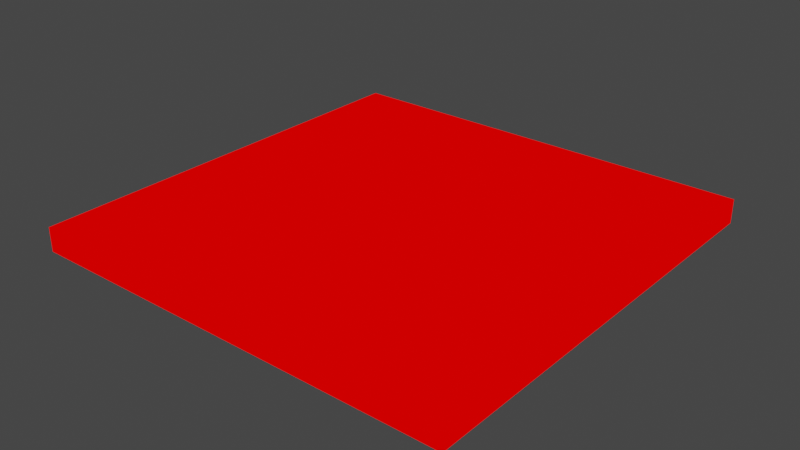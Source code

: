 # Source: floor.blend  (saved by Blender 2.82.7; exported with 4.5.12 LTS)
import bpy
from mathutils import Matrix  # noqa: F401  (used for matrix-valued properties, if any)

bpy.ops.wm.read_factory_settings(use_empty=True)
scene = bpy.context.scene
scene.name = 'Scene'

# ---- collections
col_collection = bpy.data.collections.new('Collection'); scene.collection.children.link(col_collection)

# ---- materials (node trees are filled in below, after node groups)
mat_mat1 = bpy.data.materials.new('mat1')
mat_mat1.alpha_threshold = 0.0
mat_mat1.use_transparent_shadow = False
mat_mat1.line_color = (0.0, 0.0, 0.0, 1.0)

# ---- material node trees
mat_mat1.use_nodes = True; mat_mat1.node_tree.nodes.clear()
_N = mat_mat1.node_tree.nodes; _L = mat_mat1.node_tree.links
n0 = _N.new('ShaderNodeOutputMaterial'); n0.name = 'Material Output'; n0.location = (300, 300)
n1 = _N.new('ShaderNodeRGB'); n1.name = 'RGB'; n1.location = (-10, 295)
n1.outputs[0].default_value = (1.0, 0.0, 0.0, 1.0)
_L.new(n1.outputs[0], n0.inputs[0])
n0.is_active_output = True

# ---- world
world_world = bpy.data.worlds.new('World'); scene.world = world_world
world_world.use_nodes = True; world_world.node_tree.nodes.clear()
_N = world_world.node_tree.nodes; _L = world_world.node_tree.links
n0 = _N.new('ShaderNodeOutputWorld'); n0.name = 'World Output'; n0.location = (300, 300)
n1 = _N.new('ShaderNodeBackground'); n1.name = 'Background'; n1.location = (10, 300)
n1.inputs[0].default_value = (0.05088, 0.05088, 0.05088, 1.0)
_L.new(n1.outputs[0], n0.inputs[0])
n0.is_active_output = True
world_world.color = (0.05088, 0.05088, 0.05088)
world_world.use_sun_shadow = False
world_world.sun_shadow_jitter_overblur = 0.0

# ---- meshes
me_floor = bpy.data.meshes.new('floor')
me_floor.from_pydata([(-18.0, -18.0, -2.0), (-18.0, -18.0, 0.0), (-18.0, 18.0, -2.0), (-18.0, 18.0, 0.0), (18.0, -18.0, -2.0), (18.0, -18.0, 0.0), (18.0, 18.0, -2.0), (18.0, 18.0, 0.0)], [], [(0, 1, 3, 2), (2, 3, 7, 6), (6, 7, 5, 4), (4, 5, 1, 0), (2, 6, 4, 0), (7, 3, 1, 5)])
_uv = me_floor.uv_layers.new(name='UVMap')
_uv.uv.foreach_set('vector', [1.0, 0.5, 0.9545, 0.5, 0.9545, 0.0, 1.0, 0.0, 0.9091, 0.5, 0.8636, 0.5, 0.8636, 0.0, 0.9091, 0.0, 0.8636, 0.5, 0.8182, 0.5, 0.8182, 0.0, 0.8636, 0.0, 0.9091, 0.0, 0.9545, 0.0, 0.9545, 0.5, 0.9091, 0.5, 0.0, 0.5, 0.8182, 0.5, 0.8182, 1.0, 8.67e-08, 1.0, 0.8182, 0.5, 8.67e-08, 0.5, 0.0, 5.298e-08, 0.8182, 0.0])
me_floor.materials.append(mat_mat1)
me_floor.use_remesh_preserve_volume = False
me_floor.use_remesh_preserve_attributes = False
me_floor.use_mirror_vertex_groups = False
me_floor.update()

# ---- objects
ob_floor = bpy.data.objects.new('floor', me_floor)

# ---- transforms, parenting, visibility, modifiers, constraints
ob_floor.location = (0.0, 0.0, 0.0)
ob_floor.lock_rotations_4d = False
ob_floor.empty_display_type = 'ARROWS'
ob_floor.lineart.crease_threshold = 0.0

# ---- collection membership
col_collection.objects.link(ob_floor)

# ---- scene / render settings (as saved in the file)
scene.frame_start = 1; scene.frame_end = 250; scene.frame_set(1)
scene.render.engine = 'BLENDER_EEVEE_NEXT'
scene.cycles.use_denoising = False
scene.cycles.samples = 128
scene.cycles.sampling_pattern = 'TABULATED_SOBOL'
scene.cycles.use_adaptive_sampling = False
scene.cycles.use_light_tree = False
scene.view_settings.view_transform = 'Filmic'
bpy.context.view_layer.update()

# ---- added for rendering (the .blend has no active camera and no usable light): camera, sun
cam_auto = bpy.data.cameras.new('AutoCamera')
cam_auto.lens = 50.0
cam_auto.sensor_width = 36.0
cam_auto.clip_end = 1000.0
ob_auto_camera = bpy.data.objects.new('AutoCamera', cam_auto)
scene.collection.objects.link(ob_auto_camera)
ob_auto_camera.location = (47.1411, -56.5693, 36.7129)
ob_auto_camera.rotation_euler = (1.09748, -7.21219e-08, 0.694738)
scene.camera = ob_auto_camera
light_auto_sun = bpy.data.lights.new('AutoSun', 'SUN')
light_auto_sun.energy = 3.0
light_auto_sun.angle = 0.0523599
ob_auto_sun = bpy.data.objects.new('AutoSun', light_auto_sun)
scene.collection.objects.link(ob_auto_sun)
ob_auto_sun.rotation_euler = (0.872665, 0.174533, 0.523599)
bpy.context.view_layer.update()
